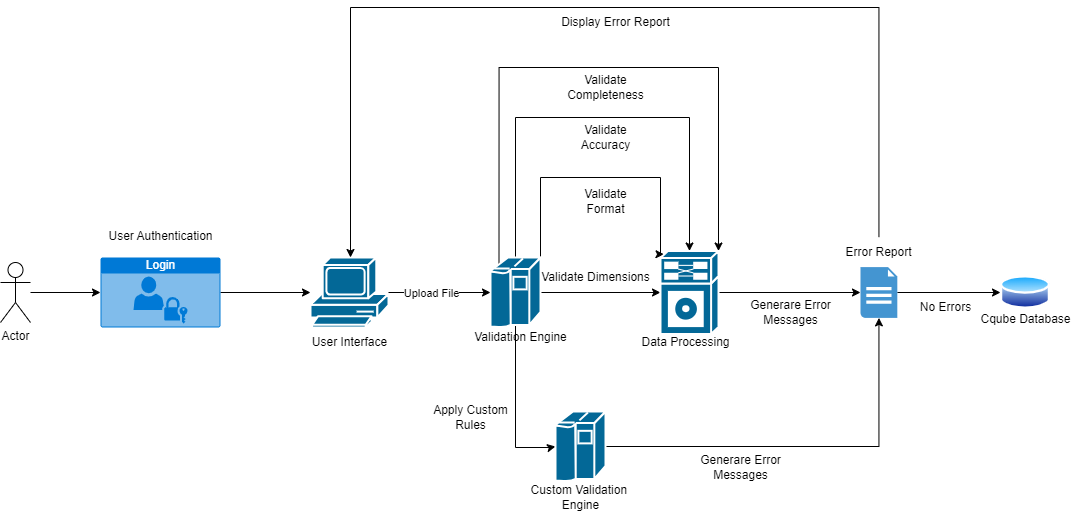

The diagram above was exported from draw.io. Its source (the exported page's mxGraphModel, read from the mxfile embedded in the PNG):
<mxGraphModel dx="1167" dy="637" grid="1" gridSize="10" guides="1" tooltips="1" connect="1" arrows="1" fold="1" page="1" pageScale="1" pageWidth="1169" pageHeight="827" math="0" shadow="0">
  <root>
    <mxCell id="0" />
    <mxCell id="1" parent="0" />
    <mxCell id="eME9ZTj0NfdnolK8FvLo-9" value="" style="edgeStyle=orthogonalEdgeStyle;rounded=0;orthogonalLoop=1;jettySize=auto;html=1;" parent="1" source="eME9ZTj0NfdnolK8FvLo-1" target="eME9ZTj0NfdnolK8FvLo-2" edge="1">
      <mxGeometry relative="1" as="geometry" />
    </mxCell>
    <mxCell id="eME9ZTj0NfdnolK8FvLo-1" value="Actor" style="shape=umlActor;verticalLabelPosition=bottom;verticalAlign=top;html=1;outlineConnect=0;" parent="1" vertex="1">
      <mxGeometry x="10" y="265" width="30" height="60" as="geometry" />
    </mxCell>
    <mxCell id="eME9ZTj0NfdnolK8FvLo-11" value="" style="edgeStyle=orthogonalEdgeStyle;rounded=0;orthogonalLoop=1;jettySize=auto;html=1;" parent="1" source="eME9ZTj0NfdnolK8FvLo-2" target="eME9ZTj0NfdnolK8FvLo-5" edge="1">
      <mxGeometry relative="1" as="geometry" />
    </mxCell>
    <mxCell id="eME9ZTj0NfdnolK8FvLo-2" value="Login" style="html=1;strokeColor=none;fillColor=#0079D6;labelPosition=center;verticalLabelPosition=middle;verticalAlign=top;align=center;fontSize=12;outlineConnect=0;spacingTop=-6;fontColor=#FFFFFF;sketch=0;shape=mxgraph.sitemap.login;" parent="1" vertex="1">
      <mxGeometry x="110" y="260" width="120" height="70" as="geometry" />
    </mxCell>
    <mxCell id="eME9ZTj0NfdnolK8FvLo-16" value="" style="edgeStyle=orthogonalEdgeStyle;rounded=0;orthogonalLoop=1;jettySize=auto;html=1;" parent="1" source="eME9ZTj0NfdnolK8FvLo-4" target="eME9ZTj0NfdnolK8FvLo-6" edge="1">
      <mxGeometry relative="1" as="geometry" />
    </mxCell>
    <mxCell id="eME9ZTj0NfdnolK8FvLo-20" style="edgeStyle=orthogonalEdgeStyle;rounded=0;orthogonalLoop=1;jettySize=auto;html=1;exitX=1;exitY=0;exitDx=0;exitDy=0;exitPerimeter=0;entryX=0.06;entryY=0.04;entryDx=0;entryDy=0;entryPerimeter=0;" parent="1" source="eME9ZTj0NfdnolK8FvLo-4" target="eME9ZTj0NfdnolK8FvLo-6" edge="1">
      <mxGeometry relative="1" as="geometry">
        <Array as="points">
          <mxPoint x="550" y="180" />
          <mxPoint x="670" y="180" />
          <mxPoint x="670" y="257" />
        </Array>
      </mxGeometry>
    </mxCell>
    <mxCell id="eME9ZTj0NfdnolK8FvLo-22" style="edgeStyle=orthogonalEdgeStyle;rounded=0;orthogonalLoop=1;jettySize=auto;html=1;exitX=0.5;exitY=0;exitDx=0;exitDy=0;exitPerimeter=0;entryX=0.5;entryY=0;entryDx=0;entryDy=0;entryPerimeter=0;" parent="1" source="eME9ZTj0NfdnolK8FvLo-4" target="eME9ZTj0NfdnolK8FvLo-6" edge="1">
      <mxGeometry relative="1" as="geometry">
        <Array as="points">
          <mxPoint x="525" y="120" />
          <mxPoint x="699" y="120" />
        </Array>
      </mxGeometry>
    </mxCell>
    <mxCell id="eME9ZTj0NfdnolK8FvLo-23" style="edgeStyle=orthogonalEdgeStyle;rounded=0;orthogonalLoop=1;jettySize=auto;html=1;exitX=0.17;exitY=0.1;exitDx=0;exitDy=0;exitPerimeter=0;entryX=1;entryY=0;entryDx=0;entryDy=0;entryPerimeter=0;" parent="1" source="eME9ZTj0NfdnolK8FvLo-4" target="eME9ZTj0NfdnolK8FvLo-6" edge="1">
      <mxGeometry relative="1" as="geometry">
        <Array as="points">
          <mxPoint x="509" y="70" />
          <mxPoint x="728" y="70" />
        </Array>
      </mxGeometry>
    </mxCell>
    <mxCell id="eME9ZTj0NfdnolK8FvLo-29" style="edgeStyle=orthogonalEdgeStyle;rounded=0;orthogonalLoop=1;jettySize=auto;html=1;exitX=0.5;exitY=0.96;exitDx=0;exitDy=0;exitPerimeter=0;entryX=0;entryY=0.5;entryDx=0;entryDy=0;entryPerimeter=0;" parent="1" source="eME9ZTj0NfdnolK8FvLo-4" target="eME9ZTj0NfdnolK8FvLo-28" edge="1">
      <mxGeometry relative="1" as="geometry">
        <Array as="points">
          <mxPoint x="525" y="450" />
          <mxPoint x="560" y="450" />
          <mxPoint x="560" y="449" />
        </Array>
      </mxGeometry>
    </mxCell>
    <mxCell id="eME9ZTj0NfdnolK8FvLo-4" value="" style="shape=mxgraph.cisco.computers_and_peripherals.ibm_mainframe;html=1;pointerEvents=1;dashed=0;fillColor=#036897;strokeColor=#ffffff;strokeWidth=2;verticalLabelPosition=bottom;verticalAlign=top;align=center;outlineConnect=0;" parent="1" vertex="1">
      <mxGeometry x="500" y="260" width="50" height="70" as="geometry" />
    </mxCell>
    <mxCell id="eME9ZTj0NfdnolK8FvLo-13" value="" style="edgeStyle=orthogonalEdgeStyle;rounded=0;orthogonalLoop=1;jettySize=auto;html=1;" parent="1" source="eME9ZTj0NfdnolK8FvLo-5" target="eME9ZTj0NfdnolK8FvLo-4" edge="1">
      <mxGeometry relative="1" as="geometry" />
    </mxCell>
    <mxCell id="eME9ZTj0NfdnolK8FvLo-15" value="Upload File" style="edgeLabel;html=1;align=center;verticalAlign=middle;resizable=0;points=[];" parent="eME9ZTj0NfdnolK8FvLo-13" vertex="1" connectable="0">
      <mxGeometry x="-0.2196" y="-1" relative="1" as="geometry">
        <mxPoint x="2" y="-1" as="offset" />
      </mxGeometry>
    </mxCell>
    <mxCell id="eME9ZTj0NfdnolK8FvLo-5" value="" style="shape=mxgraph.cisco.computers_and_peripherals.pc;html=1;pointerEvents=1;dashed=0;fillColor=#036897;strokeColor=#ffffff;strokeWidth=2;verticalLabelPosition=bottom;verticalAlign=top;align=center;outlineConnect=0;" parent="1" vertex="1">
      <mxGeometry x="320" y="260" width="78" height="70" as="geometry" />
    </mxCell>
    <mxCell id="eME9ZTj0NfdnolK8FvLo-35" style="edgeStyle=orthogonalEdgeStyle;rounded=0;orthogonalLoop=1;jettySize=auto;html=1;exitX=1;exitY=0.5;exitDx=0;exitDy=0;exitPerimeter=0;" parent="1" source="eME9ZTj0NfdnolK8FvLo-6" target="eME9ZTj0NfdnolK8FvLo-33" edge="1">
      <mxGeometry relative="1" as="geometry" />
    </mxCell>
    <mxCell id="eME9ZTj0NfdnolK8FvLo-6" value="" style="shape=mxgraph.cisco.misc.generic_processor;html=1;pointerEvents=1;dashed=0;fillColor=#036897;strokeColor=#ffffff;strokeWidth=2;verticalLabelPosition=bottom;verticalAlign=top;align=center;outlineConnect=0;" parent="1" vertex="1">
      <mxGeometry x="670" y="253.5" width="58" height="83" as="geometry" />
    </mxCell>
    <mxCell id="eME9ZTj0NfdnolK8FvLo-10" value="User Authentication" style="text;html=1;align=center;verticalAlign=middle;resizable=0;points=[];autosize=1;strokeColor=none;fillColor=none;" parent="1" vertex="1">
      <mxGeometry x="105" y="224" width="130" height="30" as="geometry" />
    </mxCell>
    <mxCell id="eME9ZTj0NfdnolK8FvLo-12" value="User Interface" style="text;html=1;align=center;verticalAlign=middle;resizable=0;points=[];autosize=1;strokeColor=none;fillColor=none;" parent="1" vertex="1">
      <mxGeometry x="309" y="330" width="100" height="30" as="geometry" />
    </mxCell>
    <mxCell id="eME9ZTj0NfdnolK8FvLo-14" value="Validation Engine" style="text;html=1;align=center;verticalAlign=middle;resizable=0;points=[];autosize=1;strokeColor=none;fillColor=none;" parent="1" vertex="1">
      <mxGeometry x="470" y="325" width="120" height="30" as="geometry" />
    </mxCell>
    <mxCell id="eME9ZTj0NfdnolK8FvLo-24" value="Validate Dimensions" style="text;html=1;align=center;verticalAlign=middle;resizable=0;points=[];autosize=1;strokeColor=none;fillColor=none;" parent="1" vertex="1">
      <mxGeometry x="540" y="265" width="130" height="30" as="geometry" />
    </mxCell>
    <mxCell id="eME9ZTj0NfdnolK8FvLo-25" value="Validate&lt;br&gt;Format" style="text;html=1;align=center;verticalAlign=middle;resizable=0;points=[];autosize=1;strokeColor=none;fillColor=none;" parent="1" vertex="1">
      <mxGeometry x="580" y="184" width="70" height="40" as="geometry" />
    </mxCell>
    <mxCell id="eME9ZTj0NfdnolK8FvLo-26" value="Validate&lt;br&gt;Accuracy" style="text;html=1;align=center;verticalAlign=middle;resizable=0;points=[];autosize=1;strokeColor=none;fillColor=none;" parent="1" vertex="1">
      <mxGeometry x="580" y="120" width="70" height="40" as="geometry" />
    </mxCell>
    <mxCell id="eME9ZTj0NfdnolK8FvLo-27" value="Validate&lt;br&gt;Completeness" style="text;html=1;align=center;verticalAlign=middle;resizable=0;points=[];autosize=1;strokeColor=none;fillColor=none;" parent="1" vertex="1">
      <mxGeometry x="565" y="70" width="100" height="40" as="geometry" />
    </mxCell>
    <mxCell id="eME9ZTj0NfdnolK8FvLo-39" style="edgeStyle=orthogonalEdgeStyle;rounded=0;orthogonalLoop=1;jettySize=auto;html=1;exitX=1;exitY=0.5;exitDx=0;exitDy=0;exitPerimeter=0;" parent="1" source="eME9ZTj0NfdnolK8FvLo-28" target="eME9ZTj0NfdnolK8FvLo-33" edge="1">
      <mxGeometry relative="1" as="geometry" />
    </mxCell>
    <mxCell id="eME9ZTj0NfdnolK8FvLo-28" value="" style="shape=mxgraph.cisco.computers_and_peripherals.ibm_mainframe;html=1;pointerEvents=1;dashed=0;fillColor=#036897;strokeColor=#ffffff;strokeWidth=2;verticalLabelPosition=bottom;verticalAlign=top;align=center;outlineConnect=0;" parent="1" vertex="1">
      <mxGeometry x="565" y="414" width="50" height="70" as="geometry" />
    </mxCell>
    <mxCell id="eME9ZTj0NfdnolK8FvLo-31" value="Apply Custom&lt;br&gt;Rules" style="text;html=1;align=center;verticalAlign=middle;resizable=0;points=[];autosize=1;strokeColor=none;fillColor=none;" parent="1" vertex="1">
      <mxGeometry x="430" y="400" width="100" height="40" as="geometry" />
    </mxCell>
    <mxCell id="eME9ZTj0NfdnolK8FvLo-32" value="Custom Validation&amp;nbsp;&lt;br&gt;Engine" style="text;html=1;align=center;verticalAlign=middle;resizable=0;points=[];autosize=1;strokeColor=none;fillColor=none;" parent="1" vertex="1">
      <mxGeometry x="530" y="480" width="120" height="40" as="geometry" />
    </mxCell>
    <mxCell id="eME9ZTj0NfdnolK8FvLo-44" value="" style="edgeStyle=orthogonalEdgeStyle;rounded=0;orthogonalLoop=1;jettySize=auto;html=1;" parent="1" source="eME9ZTj0NfdnolK8FvLo-33" target="eME9ZTj0NfdnolK8FvLo-43" edge="1">
      <mxGeometry relative="1" as="geometry" />
    </mxCell>
    <mxCell id="eME9ZTj0NfdnolK8FvLo-33" value="" style="shadow=0;dashed=0;html=1;strokeColor=none;fillColor=#4495D1;labelPosition=center;verticalLabelPosition=bottom;verticalAlign=top;align=center;outlineConnect=0;shape=mxgraph.veeam.2d.report;" parent="1" vertex="1">
      <mxGeometry x="870" y="269.6" width="36.8" height="50.8" as="geometry" />
    </mxCell>
    <mxCell id="eME9ZTj0NfdnolK8FvLo-34" value="Data Processing" style="text;html=1;align=center;verticalAlign=middle;resizable=0;points=[];autosize=1;strokeColor=none;fillColor=none;" parent="1" vertex="1">
      <mxGeometry x="640" y="330" width="110" height="30" as="geometry" />
    </mxCell>
    <mxCell id="eME9ZTj0NfdnolK8FvLo-36" value="Generare Error&lt;br&gt;Messages" style="text;html=1;align=center;verticalAlign=middle;resizable=0;points=[];autosize=1;strokeColor=none;fillColor=none;" parent="1" vertex="1">
      <mxGeometry x="750" y="295" width="100" height="40" as="geometry" />
    </mxCell>
    <mxCell id="eME9ZTj0NfdnolK8FvLo-41" style="edgeStyle=orthogonalEdgeStyle;rounded=0;orthogonalLoop=1;jettySize=auto;html=1;entryX=0.5;entryY=0;entryDx=0;entryDy=0;entryPerimeter=0;" parent="1" source="eME9ZTj0NfdnolK8FvLo-37" target="eME9ZTj0NfdnolK8FvLo-5" edge="1">
      <mxGeometry relative="1" as="geometry">
        <mxPoint x="360" y="170" as="targetPoint" />
        <Array as="points">
          <mxPoint x="888" y="10" />
          <mxPoint x="360" y="10" />
        </Array>
      </mxGeometry>
    </mxCell>
    <mxCell id="eME9ZTj0NfdnolK8FvLo-37" value="Error Report" style="text;html=1;align=center;verticalAlign=middle;resizable=0;points=[];autosize=1;strokeColor=none;fillColor=none;" parent="1" vertex="1">
      <mxGeometry x="843.4" y="239.59999999999997" width="90" height="30" as="geometry" />
    </mxCell>
    <mxCell id="eME9ZTj0NfdnolK8FvLo-40" value="Generare Error&lt;br&gt;Messages" style="text;html=1;align=center;verticalAlign=middle;resizable=0;points=[];autosize=1;strokeColor=none;fillColor=none;" parent="1" vertex="1">
      <mxGeometry x="700" y="450" width="100" height="40" as="geometry" />
    </mxCell>
    <mxCell id="eME9ZTj0NfdnolK8FvLo-42" value="Display Error Report" style="text;html=1;align=center;verticalAlign=middle;resizable=0;points=[];autosize=1;strokeColor=none;fillColor=none;" parent="1" vertex="1">
      <mxGeometry x="560" y="10" width="130" height="30" as="geometry" />
    </mxCell>
    <mxCell id="eME9ZTj0NfdnolK8FvLo-43" value="" style="aspect=fixed;perimeter=ellipsePerimeter;html=1;align=center;shadow=0;dashed=0;spacingTop=3;image;image=img/lib/active_directory/database.svg;" parent="1" vertex="1">
      <mxGeometry x="1010" y="276.5" width="50" height="37" as="geometry" />
    </mxCell>
    <mxCell id="eME9ZTj0NfdnolK8FvLo-45" value="No Errors" style="text;html=1;align=center;verticalAlign=middle;resizable=0;points=[];autosize=1;strokeColor=none;fillColor=none;" parent="1" vertex="1">
      <mxGeometry x="920" y="295" width="70" height="30" as="geometry" />
    </mxCell>
    <mxCell id="eME9ZTj0NfdnolK8FvLo-46" value="Cqube Database" style="text;html=1;align=center;verticalAlign=middle;resizable=0;points=[];autosize=1;strokeColor=none;fillColor=none;" parent="1" vertex="1">
      <mxGeometry x="980" y="306.5" width="110" height="30" as="geometry" />
    </mxCell>
  </root>
</mxGraphModel>